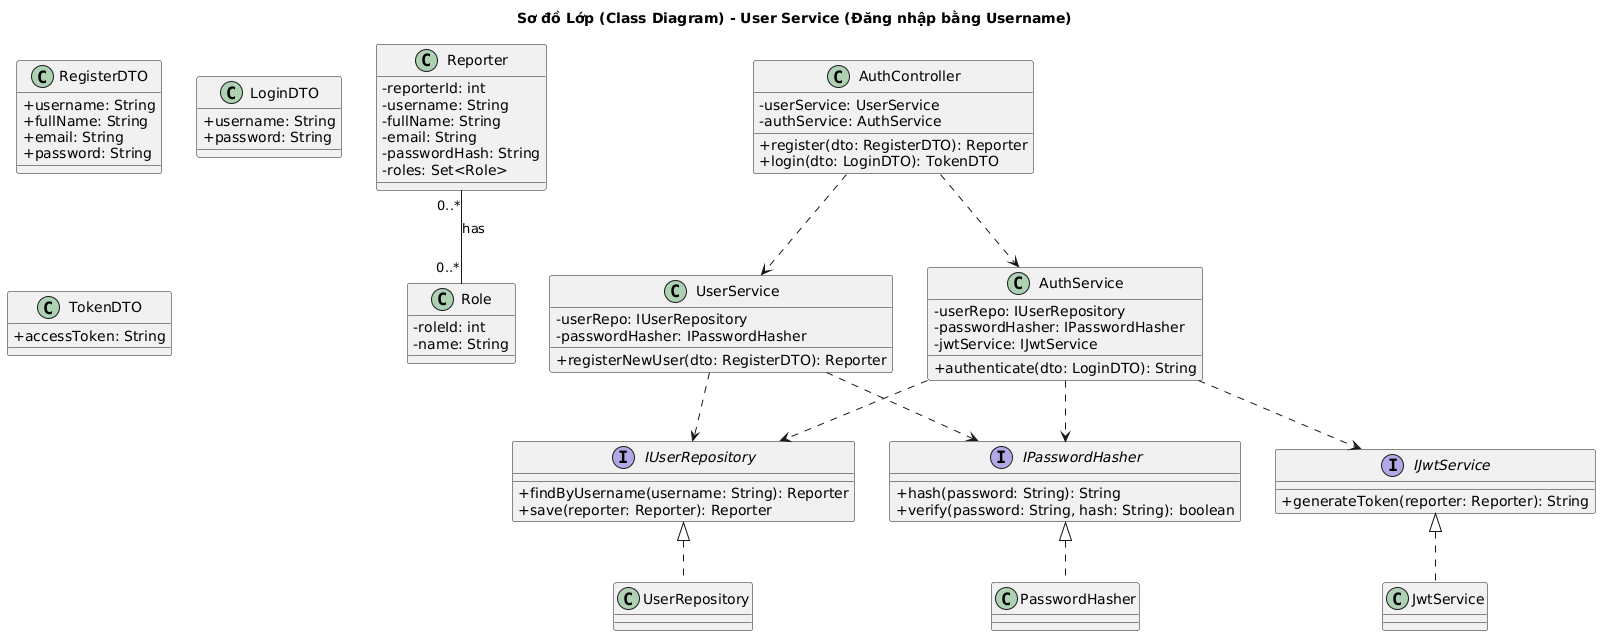

The diagram above was rendered by PlantUML. Its source (embedded in the PNG):
@startuml
title Sơ đồ Lớp (Class Diagram) - User Service (Đăng nhập bằng Username)
skinparam classAttributeIconSize 0

' --- Các lớp Entity và DTO ---
class Reporter {
  - reporterId: int
  - username: String
  - fullName: String
  - email: String
  - passwordHash: String
  - roles: Set<Role>
}

class Role {
  - roleId: int
  - name: String
}

Reporter "0..*" -- "0..*" Role : "has"

class RegisterDTO {
  + username: String
  + fullName: String
  + email: String
  + password: String
}

class LoginDTO {
  + username: String
  + password: String
}

class TokenDTO {
  + accessToken: String
}

' --- Interfaces ---
interface IUserRepository {
  + findByUsername(username: String): Reporter
  + save(reporter: Reporter): Reporter
}

interface IPasswordHasher {
  + hash(password: String): String
  + verify(password: String, hash: String): boolean
}

interface IJwtService {
  + generateToken(reporter: Reporter): String
}

' --- Lớp Controller ---
class AuthController {
  - userService: UserService
  - authService: AuthService
  + register(dto: RegisterDTO): Reporter
  + login(dto: LoginDTO): TokenDTO
}

' --- Lớp Service và Security ---
class UserService {
  - userRepo: IUserRepository
  - passwordHasher: IPasswordHasher
  + registerNewUser(dto: RegisterDTO): Reporter
}

class AuthService {
  - userRepo: IUserRepository
  - passwordHasher: IPasswordHasher
  - jwtService: IJwtService
  + authenticate(dto: LoginDTO): String
}

' --- Lớp triển khai ---
class UserRepository implements IUserRepository
class PasswordHasher implements IPasswordHasher
class JwtService implements IJwtService

' --- Định nghĩa các mối quan-hệ ---
AuthController ..> UserService
AuthController ..> AuthService

UserService ..> IUserRepository
UserService ..> IPasswordHasher

AuthService ..> IUserRepository
AuthService ..> IPasswordHasher
AuthService ..> IJwtService
@enduml